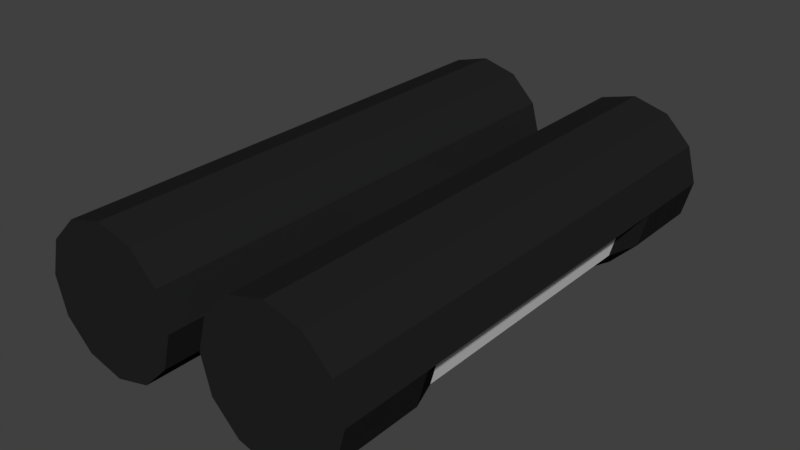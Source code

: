 # Source: LampRoof.blend  (saved by Blender 2.79.0; exported with 4.5.12 LTS)
import bpy
from mathutils import Matrix  # noqa: F401  (used for matrix-valued properties, if any)

bpy.ops.wm.read_factory_settings(use_empty=True)
scene = bpy.context.scene
scene.name = 'Scene'

# ---- collections
col_collection_1 = bpy.data.collections.new('Collection 1'); scene.collection.children.link(col_collection_1)

# ---- materials (node trees are filled in below, after node groups)
mat_material_001 = bpy.data.materials.new('Material.001')
mat_material_001.alpha_threshold = 0.0
mat_material_001.use_transparent_shadow = False
mat_material_001.diffuse_color = (0.01599, 0.01599, 0.01599, 1.0)
mat_material_001.roughness = 0.5
mat_material_002 = bpy.data.materials.new('Material.002')
mat_material_002.alpha_threshold = 0.0
mat_material_002.use_transparent_shadow = False
mat_material_002.roughness = 0.5

# ---- material node trees

# ---- world
world_world = bpy.data.worlds.new('World'); scene.world = world_world
world_world.color = (0.05088, 0.05088, 0.05088)
world_world.use_sun_shadow = False
world_world.sun_shadow_jitter_overblur = 0.0
world_world.cycles.sampling_method = 'MANUAL'

# ---- meshes
me_cylinder_001 = bpy.data.meshes.new('Cylinder.001')
me_cylinder_001.from_pydata([(-0.3467, 0.9798, 0.2816), (-0.3467, -0.9798, 0.2816), (-0.2059, 0.9798, 0.2439), (-0.2059, -0.9798, 0.2439), (-0.1028, 0.9798, 0.1408), (-0.1028, -0.9798, 0.1408), (-0.06506, 0.9798, -7.468e-09), (-0.06506, -0.9798, -2.425e-08), (-0.1028, 0.9798, -0.1408), (-0.1028, -0.9798, -0.1408), (-0.2059, 0.9798, -0.2439), (-0.2059, -0.9798, -0.2439), (-0.3467, 0.9798, -0.2816), (-0.3467, -0.9798, -0.2816), (-0.4875, 0.9798, -0.2439), (-0.4875, -0.9798, -0.2439), (-0.5905, 0.9798, -0.1408), (-0.5905, -0.9798, -0.1408), (-0.6282, 0.9798, -1.25e-07), (-0.6282, -0.9798, -1.417e-07), (-0.5905, 0.9798, 0.1408), (-0.5905, -0.9798, 0.1408), (-0.4875, 0.9798, 0.2439), (-0.4875, -0.9798, 0.2439), (0.3533, 0.9798, 0.2816), (0.3533, -0.9798, 0.2816), (0.4941, 0.9798, 0.2439), (0.4941, -0.9798, 0.2439), (0.5972, 0.9798, 0.1408), (0.5972, -0.9798, 0.1408), (0.6349, 0.9798, -7.468e-09), (0.6349, -0.9798, -2.425e-08), (0.5972, 0.9798, -0.1408), (0.5972, -0.9798, -0.1408), (0.4941, 0.9798, -0.2439), (0.4941, -0.9798, -0.2439), (0.3533, 0.9798, -0.2816), (0.3533, -0.9798, -0.2816), (0.2125, 0.9798, -0.2439), (0.2125, -0.9798, -0.2439), (0.1095, 0.9798, -0.1408), (0.1095, -0.9798, -0.1408), (0.07175, 0.9798, -1.25e-07), (0.07175, -0.9798, -1.417e-07), (0.1095, 0.9798, 0.1408), (0.1095, -0.9798, 0.1408), (0.2125, 0.9798, 0.2439), (0.2125, -0.9798, 0.2439), (0.2424, 0.2424, 0.1282), (0.2424, 0.2424, -0.1282), (0.2424, -0.2424, 0.1282), (0.2424, -0.2424, -0.1282), (-0.2424, 0.2424, 0.1282), (-0.2424, 0.2424, -0.1282), (-0.2424, -0.2424, 0.1282), (-0.2424, -0.2424, -0.1282), (0.3533, 0.6364, 0.2816), (0.3533, -0.6364, 0.2816), (0.4941, -0.6364, 0.2439), (0.4941, 0.6364, 0.2439), (0.5972, -0.6364, 0.1408), (0.5972, 0.6364, 0.1408), (0.6349, -0.6364, -1.866e-08), (0.6349, 0.6364, -1.306e-08), (0.5972, -0.6364, -0.1408), (0.5972, 0.6364, -0.1408), (0.4941, -0.6364, -0.2439), (0.4941, 0.6364, -0.2439), (0.3533, -0.6364, -0.2816), (0.3533, 0.6364, -0.2816), (0.2125, -0.6364, -0.2439), (0.2125, 0.6364, -0.2439), (0.1095, -0.6364, -0.1408), (0.1095, 0.6364, -0.1408), (0.07175, -0.6364, -1.361e-07), (0.07175, 0.6364, -1.306e-07), (0.1095, -0.6364, 0.1408), (0.1095, 0.6364, 0.1408), (0.2125, -0.6364, 0.2439), (0.2125, 0.6364, 0.2439), (-0.3467, 0.6364, 0.2816), (-0.3467, -0.6364, 0.2816), (-0.2059, -0.6364, 0.2439), (-0.2059, 0.6364, 0.2439), (-0.1028, -0.6364, 0.1408), (-0.1028, 0.6364, 0.1408), (-0.06506, -0.6364, -1.866e-08), (-0.06506, 0.6364, -1.306e-08), (-0.1028, -0.6364, -0.1408), (-0.1028, 0.6364, -0.1408), (-0.2059, -0.6364, -0.2439), (-0.2059, 0.6364, -0.2439), (-0.3467, -0.6364, -0.2816), (-0.3467, 0.6364, -0.2816), (-0.4875, -0.6364, -0.2439), (-0.4875, 0.6364, -0.2439), (-0.5905, -0.6364, -0.1408), (-0.5905, 0.6364, -0.1408), (-0.6282, -0.6364, -1.361e-07), (-0.6282, 0.6364, -1.306e-07), (-0.5905, -0.6364, 0.1408), (-0.5905, 0.6364, 0.1408), (-0.4875, -0.6364, 0.2439), (-0.4875, 0.6364, 0.2439), (0.5823, -0.5174, -0.03274), (0.5823, 0.5174, -0.03274), (0.5516, -0.5174, -0.1472), (0.5516, 0.5174, -0.1472), (0.4678, -0.5174, -0.231), (0.4678, 0.5174, -0.231), (0.3533, -0.5174, -0.2617), (0.3533, 0.5174, -0.2617), (0.2389, -0.5174, -0.231), (0.2389, 0.5174, -0.231), (0.1551, -0.5174, -0.1472), (0.1551, 0.5174, -0.1472), (0.1244, -0.5174, -0.03274), (0.1244, 0.5174, -0.03274), (-0.1177, -0.5174, -0.03274), (-0.1177, 0.5174, -0.03274), (-0.1484, -0.5174, -0.1472), (-0.1484, 0.5174, -0.1472), (-0.2322, -0.5174, -0.231), (-0.2322, 0.5174, -0.231), (-0.3467, -0.5174, -0.2617), (-0.3467, 0.5174, -0.2617), (-0.4611, -0.5174, -0.231), (-0.4611, 0.5174, -0.231), (-0.5449, -0.5174, -0.1472), (-0.5449, 0.5174, -0.1472), (-0.5756, -0.5174, -0.03274), (-0.5756, 0.5174, -0.03274)], [], [(81, 1, 3, 82), (82, 3, 5, 84), (84, 5, 7, 86), (86, 7, 9, 88), (88, 9, 11, 90), (90, 11, 13, 92), (92, 13, 15, 94), (94, 15, 17, 96), (96, 17, 19, 98), (98, 19, 21, 100), (3, 1, 23, 21, 19, 17, 15, 13, 11, 9, 7, 5), (100, 21, 23, 102), (102, 23, 1, 81), (0, 2, 4, 6, 8, 10, 12, 14, 16, 18, 20, 22), (57, 25, 27, 58), (58, 27, 29, 60), (60, 29, 31, 62), (62, 31, 33, 64), (64, 33, 35, 66), (66, 35, 37, 68), (68, 37, 39, 70), (70, 39, 41, 72), (72, 41, 43, 74), (74, 43, 45, 76), (27, 25, 47, 45, 43, 41, 39, 37, 35, 33, 31, 29), (76, 45, 47, 78), (78, 47, 25, 57), (24, 26, 28, 30, 32, 34, 36, 38, 40, 42, 44, 46), (53, 49, 51, 55), (53, 52, 48, 49), (55, 54, 52, 53), (51, 50, 54, 55), (48, 52, 54, 50), (49, 48, 50, 51), (46, 79, 56, 24), (79, 78, 57, 56), (44, 77, 79, 46), (77, 76, 78, 79), (42, 75, 77, 44), (75, 74, 76, 77), (40, 73, 75, 42), (97, 95, 127, 129), (38, 71, 73, 40), (64, 66, 108, 106), (36, 69, 71, 38), (96, 98, 130, 128), (34, 67, 69, 36), (67, 65, 107, 109), (32, 65, 67, 34), (99, 97, 129, 131), (30, 63, 65, 32), (66, 68, 110, 108), (28, 61, 63, 30), (61, 60, 62, 63), (26, 59, 61, 28), (59, 58, 60, 61), (24, 56, 59, 26), (56, 57, 58, 59), (22, 103, 80, 0), (103, 102, 81, 80), (20, 101, 103, 22), (101, 100, 102, 103), (18, 99, 101, 20), (99, 98, 100, 101), (16, 97, 99, 18), (69, 67, 109, 111), (14, 95, 97, 16), (86, 88, 120, 118), (12, 93, 95, 14), (68, 70, 112, 110), (10, 91, 93, 12), (89, 87, 119, 121), (8, 89, 91, 10), (71, 69, 111, 113), (6, 87, 89, 8), (63, 62, 104, 105), (4, 85, 87, 6), (85, 84, 86, 87), (2, 83, 85, 4), (83, 82, 84, 85), (0, 80, 83, 2), (80, 81, 82, 83), (115, 114, 116, 117), (113, 112, 114, 115), (111, 110, 112, 113), (109, 108, 110, 111), (107, 106, 108, 109), (105, 104, 106, 107), (129, 128, 130, 131), (127, 126, 128, 129), (125, 124, 126, 127), (123, 122, 124, 125), (121, 120, 122, 123), (119, 118, 120, 121), (65, 63, 105, 107), (98, 99, 131, 130), (94, 96, 128, 126), (62, 64, 106, 104), (87, 86, 118, 119), (95, 93, 125, 127), (92, 94, 126, 124), (75, 73, 115, 117), (93, 91, 123, 125), (72, 74, 116, 114), (90, 92, 124, 122), (73, 71, 113, 115), (91, 89, 121, 123), (74, 75, 117, 116), (70, 72, 114, 112), (88, 90, 122, 120)])
me_cylinder_001.polygons.foreach_set('material_index', [0, 0, 0, 0, 0, 0, 0, 0, 0, 0, 0, 0, 0, 0, 0, 0, 0, 0, 0, 0, 0, 0, 0, 0, 0, 0, 0, 0, 0, 0, 0, 0, 0, 0, 0, 0, 0, 0, 0, 0, 0, 0, 0, 0, 0, 0, 0, 0, 0, 0, 0, 0, 0, 0, 0, 0, 0, 0, 0, 0, 0, 0, 0, 0, 0, 0, 0, 0, 0, 0, 0, 0, 0, 0, 0, 0, 0, 0, 0, 0, 0, 0, 1, 1, 1, 1, 1, 1, 0, 1, 1, 1, 1, 1, 0, 0, 0, 0, 0, 0, 0, 0, 0, 0, 0, 0, 0, 0, 0, 0])
me_cylinder_001.materials.append(mat_material_001)
me_cylinder_001.materials.append(mat_material_002)
me_cylinder_001.use_remesh_preserve_volume = False
me_cylinder_001.use_remesh_preserve_attributes = False
me_cylinder_001.use_mirror_vertex_groups = False
me_cylinder_001.update()

# ---- objects
ob_cylinder = bpy.data.objects.new('Cylinder', me_cylinder_001)

# ---- transforms, parenting, visibility, modifiers, constraints
ob_cylinder.location = (0.0, 0.0, 0.0)
ob_cylinder.lineart.crease_threshold = 0.0

# ---- collection membership
col_collection_1.objects.link(ob_cylinder)

# ---- scene / render settings (as saved in the file)
scene.frame_start = 1; scene.frame_end = 250; scene.frame_set(1)
scene.render.engine = 'BLENDER_EEVEE_NEXT'
scene.render.resolution_percentage = 50
scene.render.dither_intensity = 0.0
scene.cycles.use_denoising = False
scene.cycles.samples = 128
scene.cycles.sampling_pattern = 'TABULATED_SOBOL'
scene.cycles.use_adaptive_sampling = False
scene.cycles.use_light_tree = False
scene.cycles.blur_glossy = 0.0
scene.cycles.sample_clamp_indirect = 0.0
scene.view_settings.view_transform = 'Standard'
bpy.context.view_layer.update()

# ---- added for rendering (the .blend has no active camera and no usable light): camera, sun
cam_auto = bpy.data.cameras.new('AutoCamera')
cam_auto.lens = 50.0
cam_auto.sensor_width = 36.0
cam_auto.clip_end = 1000.0
ob_auto_camera = bpy.data.objects.new('AutoCamera', cam_auto)
scene.collection.objects.link(ob_auto_camera)
ob_auto_camera.location = (2.22253, -2.66302, 1.77534)
ob_auto_camera.rotation_euler = (1.09748, -7.21219e-08, 0.694738)
scene.camera = ob_auto_camera
light_auto_sun = bpy.data.lights.new('AutoSun', 'SUN')
light_auto_sun.energy = 3.0
light_auto_sun.angle = 0.0523599
ob_auto_sun = bpy.data.objects.new('AutoSun', light_auto_sun)
scene.collection.objects.link(ob_auto_sun)
ob_auto_sun.rotation_euler = (0.872665, 0.174533, 0.523599)
bpy.context.view_layer.update()
